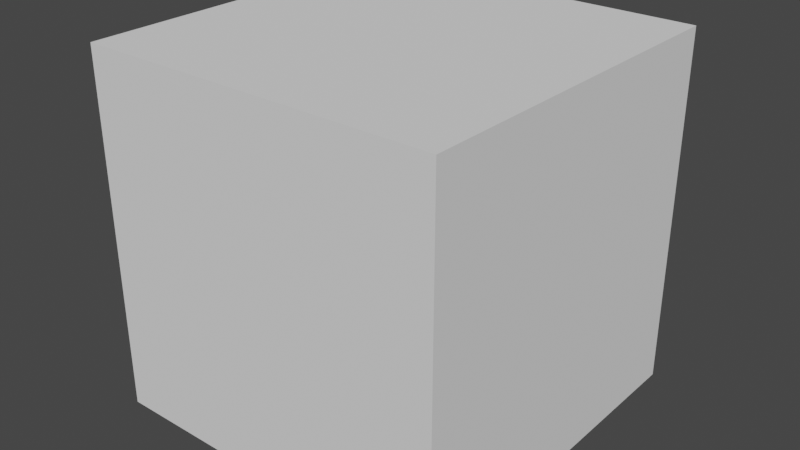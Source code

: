 # Source: Chest.blend  (saved by Blender 3.6.13; exported with 4.5.12 LTS)
import bpy
from mathutils import Matrix  # noqa: F401  (used for matrix-valued properties, if any)

bpy.ops.wm.read_factory_settings(use_empty=True)
scene = bpy.context.scene
scene.name = 'Scene'

# ---- world
world_world = bpy.data.worlds.new('World'); scene.world = world_world
world_world.use_nodes = True; world_world.node_tree.nodes.clear()
_N = world_world.node_tree.nodes; _L = world_world.node_tree.links
n0 = _N.new('ShaderNodeOutputWorld'); n0.name = 'World Output'; n0.location = (300, 300)
n1 = _N.new('ShaderNodeBackground'); n1.name = 'Background'; n1.location = (10, 300)
n1.inputs[0].default_value = (0.05088, 0.05088, 0.05088, 1.0)
_L.new(n1.outputs[0], n0.inputs[0])
n0.is_active_output = True
world_world.color = (0.05088, 0.05088, 0.05088)
world_world.use_sun_shadow = False
world_world.sun_shadow_jitter_overblur = 0.0

# ---- meshes
me_chest = bpy.data.meshes.new('Chest')
me_chest.from_pydata([(-0.5, -0.5, 0.0), (-0.5, -0.5, 1.0), (-0.5, 0.5, 0.0), (-0.5, 0.5, 1.0), (0.5, -0.5, 0.0), (0.5, -0.5, 1.0), (0.5, 0.5, 0.0), (0.5, 0.5, 1.0)], [], [(0, 1, 3, 2), (2, 3, 7, 6), (6, 7, 5, 4), (4, 5, 1, 0), (7, 3, 1, 5)])
_uv = me_chest.uv_layers.new(name='UVMap')
_uv.uv.foreach_set('vector', [1.49e-08, 1.0, 0.0, 0.5, 0.5, 0.5, 0.5, 1.0, 1.49e-08, 1.0, 0.0, 0.5, 0.5, 0.5, 0.5, 1.0, 1.49e-08, 1.0, 0.0, 0.5, 0.5, 0.5, 0.5, 1.0, 1.49e-08, 1.0, 0.0, 0.5, 0.5, 0.5, 0.5, 1.0, 0.5, 0.5, 1.0, 0.5, 1.0, 1.0, 0.5, 1.0])
me_chest.update()

# ---- objects
ob_chest = bpy.data.objects.new('Chest', me_chest)

# ---- transforms, parenting, visibility, modifiers, constraints
ob_chest.location = (0.0, 0.0, 0.0)

# ---- collection membership
scene.collection.objects.link(ob_chest)

# ---- scene / render settings (as saved in the file)
scene.frame_start = 1; scene.frame_end = 250; scene.frame_set(1)
scene.render.engine = 'BLENDER_EEVEE_NEXT'
scene.cycles.sampling_pattern = 'TABULATED_SOBOL'
scene.view_settings.view_transform = 'Filmic'
bpy.context.view_layer.update()

# ---- added for rendering (the .blend has no active camera and no usable light): camera, sun
cam_auto = bpy.data.cameras.new('AutoCamera')
cam_auto.lens = 50.0
cam_auto.sensor_width = 36.0
cam_auto.clip_end = 1000.0
ob_auto_camera = bpy.data.objects.new('AutoCamera', cam_auto)
scene.collection.objects.link(ob_auto_camera)
ob_auto_camera.location = (1.60254, -1.92304, 1.78203)
ob_auto_camera.rotation_euler = (1.09748, -7.21219e-08, 0.694738)
scene.camera = ob_auto_camera
light_auto_sun = bpy.data.lights.new('AutoSun', 'SUN')
light_auto_sun.energy = 3.0
light_auto_sun.angle = 0.0523599
ob_auto_sun = bpy.data.objects.new('AutoSun', light_auto_sun)
scene.collection.objects.link(ob_auto_sun)
ob_auto_sun.rotation_euler = (0.872665, 0.174533, 0.523599)
bpy.context.view_layer.update()
